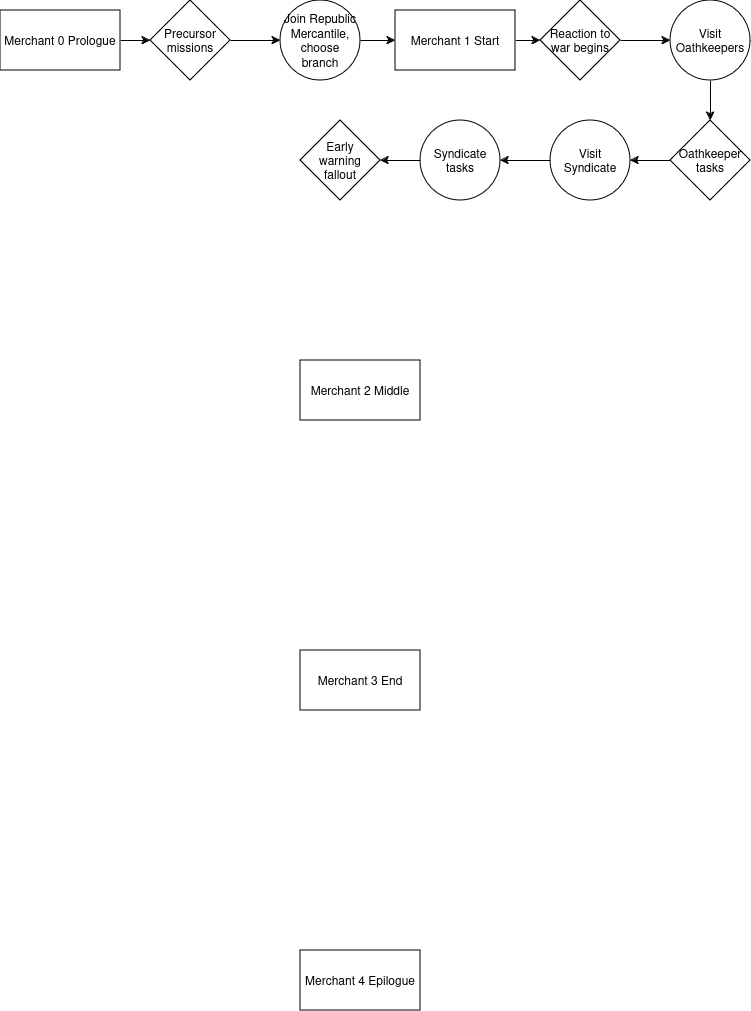

The diagram above was exported from draw.io. Its source (the exported page's mxGraphModel, read from the mxfile embedded in the PNG):
<mxGraphModel dx="954" dy="509" grid="1" gridSize="10" guides="1" tooltips="1" connect="1" arrows="1" fold="1" page="1" pageScale="1" pageWidth="850" pageHeight="1100" math="0" shadow="0">
  <root>
    <mxCell id="0" />
    <mxCell id="1" parent="0" />
    <mxCell id="q5Ol9iBDX5N9DacOEivH-31" style="edgeStyle=orthogonalEdgeStyle;rounded=0;orthogonalLoop=1;jettySize=auto;html=1;exitX=1;exitY=0.5;exitDx=0;exitDy=0;entryX=0;entryY=0.5;entryDx=0;entryDy=0;" parent="1" source="q5Ol9iBDX5N9DacOEivH-1" target="q5Ol9iBDX5N9DacOEivH-13" edge="1">
      <mxGeometry relative="1" as="geometry" />
    </mxCell>
    <mxCell id="q5Ol9iBDX5N9DacOEivH-1" value="Merchant 0 Prologue" style="rounded=0;whiteSpace=wrap;html=1;" parent="1" vertex="1">
      <mxGeometry x="30" y="80" width="120" height="60" as="geometry" />
    </mxCell>
    <mxCell id="q5Ol9iBDX5N9DacOEivH-28" style="edgeStyle=orthogonalEdgeStyle;rounded=0;orthogonalLoop=1;jettySize=auto;html=1;exitX=1;exitY=0.5;exitDx=0;exitDy=0;entryX=0;entryY=0.5;entryDx=0;entryDy=0;" parent="1" source="q5Ol9iBDX5N9DacOEivH-2" target="q5Ol9iBDX5N9DacOEivH-12" edge="1">
      <mxGeometry relative="1" as="geometry" />
    </mxCell>
    <mxCell id="q5Ol9iBDX5N9DacOEivH-2" value="Merchant 1 Start" style="rounded=0;whiteSpace=wrap;html=1;" parent="1" vertex="1">
      <mxGeometry x="425" y="80" width="120" height="60" as="geometry" />
    </mxCell>
    <mxCell id="q5Ol9iBDX5N9DacOEivH-3" value="Merchant 2 Middle" style="rounded=0;whiteSpace=wrap;html=1;" parent="1" vertex="1">
      <mxGeometry x="330" y="430" width="120" height="60" as="geometry" />
    </mxCell>
    <mxCell id="q5Ol9iBDX5N9DacOEivH-4" value="Merchant 3 End" style="rounded=0;whiteSpace=wrap;html=1;" parent="1" vertex="1">
      <mxGeometry x="330" y="720" width="120" height="60" as="geometry" />
    </mxCell>
    <mxCell id="q5Ol9iBDX5N9DacOEivH-5" value="Merchant 4 Epilogue" style="rounded=0;whiteSpace=wrap;html=1;" parent="1" vertex="1">
      <mxGeometry x="330" y="1020" width="120" height="60" as="geometry" />
    </mxCell>
    <mxCell id="q5Ol9iBDX5N9DacOEivH-29" style="edgeStyle=orthogonalEdgeStyle;rounded=0;orthogonalLoop=1;jettySize=auto;html=1;exitX=1;exitY=0.5;exitDx=0;exitDy=0;entryX=0;entryY=0.5;entryDx=0;entryDy=0;" parent="1" source="q5Ol9iBDX5N9DacOEivH-7" target="q5Ol9iBDX5N9DacOEivH-2" edge="1">
      <mxGeometry relative="1" as="geometry" />
    </mxCell>
    <mxCell id="q5Ol9iBDX5N9DacOEivH-7" value="Join Republic Mercantile, choose branch" style="ellipse;whiteSpace=wrap;html=1;aspect=fixed;" parent="1" vertex="1">
      <mxGeometry x="310" y="70" width="80" height="80" as="geometry" />
    </mxCell>
    <mxCell id="q5Ol9iBDX5N9DacOEivH-27" style="edgeStyle=orthogonalEdgeStyle;rounded=0;orthogonalLoop=1;jettySize=auto;html=1;exitX=1;exitY=0.5;exitDx=0;exitDy=0;entryX=0;entryY=0.5;entryDx=0;entryDy=0;" parent="1" source="q5Ol9iBDX5N9DacOEivH-12" target="q5Ol9iBDX5N9DacOEivH-17" edge="1">
      <mxGeometry relative="1" as="geometry" />
    </mxCell>
    <mxCell id="q5Ol9iBDX5N9DacOEivH-12" value="Reaction to war begins" style="rhombus;whiteSpace=wrap;html=1;" parent="1" vertex="1">
      <mxGeometry x="570" y="70" width="80" height="80" as="geometry" />
    </mxCell>
    <mxCell id="q5Ol9iBDX5N9DacOEivH-30" style="edgeStyle=orthogonalEdgeStyle;rounded=0;orthogonalLoop=1;jettySize=auto;html=1;exitX=1;exitY=0.5;exitDx=0;exitDy=0;entryX=0;entryY=0.5;entryDx=0;entryDy=0;" parent="1" source="q5Ol9iBDX5N9DacOEivH-13" target="q5Ol9iBDX5N9DacOEivH-7" edge="1">
      <mxGeometry relative="1" as="geometry" />
    </mxCell>
    <mxCell id="q5Ol9iBDX5N9DacOEivH-13" value="&lt;div&gt;Precursor&lt;/div&gt;&lt;div&gt;missions&lt;br&gt;&lt;/div&gt;" style="rhombus;whiteSpace=wrap;html=1;" parent="1" vertex="1">
      <mxGeometry x="180" y="70" width="80" height="80" as="geometry" />
    </mxCell>
    <mxCell id="q5Ol9iBDX5N9DacOEivH-26" style="edgeStyle=orthogonalEdgeStyle;rounded=0;orthogonalLoop=1;jettySize=auto;html=1;exitX=0.5;exitY=1;exitDx=0;exitDy=0;entryX=0.5;entryY=0;entryDx=0;entryDy=0;" parent="1" source="q5Ol9iBDX5N9DacOEivH-17" target="q5Ol9iBDX5N9DacOEivH-19" edge="1">
      <mxGeometry relative="1" as="geometry" />
    </mxCell>
    <mxCell id="q5Ol9iBDX5N9DacOEivH-17" value="Visit&lt;br&gt;Oathkeepers" style="ellipse;whiteSpace=wrap;html=1;aspect=fixed;" parent="1" vertex="1">
      <mxGeometry x="700" y="70" width="80" height="80" as="geometry" />
    </mxCell>
    <mxCell id="q5Ol9iBDX5N9DacOEivH-25" style="edgeStyle=orthogonalEdgeStyle;rounded=0;orthogonalLoop=1;jettySize=auto;html=1;exitX=0;exitY=0.5;exitDx=0;exitDy=0;entryX=1;entryY=0.5;entryDx=0;entryDy=0;" parent="1" source="q5Ol9iBDX5N9DacOEivH-19" target="q5Ol9iBDX5N9DacOEivH-22" edge="1">
      <mxGeometry relative="1" as="geometry" />
    </mxCell>
    <mxCell id="q5Ol9iBDX5N9DacOEivH-19" value="&lt;div&gt;Oathkeeper&lt;/div&gt;&lt;div&gt;tasks&lt;br&gt;&lt;/div&gt;" style="rhombus;whiteSpace=wrap;html=1;" parent="1" vertex="1">
      <mxGeometry x="700" y="190" width="80" height="80" as="geometry" />
    </mxCell>
    <mxCell id="q5Ol9iBDX5N9DacOEivH-33" value="" style="edgeStyle=orthogonalEdgeStyle;rounded=0;orthogonalLoop=1;jettySize=auto;html=1;" parent="1" source="q5Ol9iBDX5N9DacOEivH-22" target="q5Ol9iBDX5N9DacOEivH-32" edge="1">
      <mxGeometry relative="1" as="geometry" />
    </mxCell>
    <mxCell id="q5Ol9iBDX5N9DacOEivH-22" value="Visit Syndicate" style="ellipse;whiteSpace=wrap;html=1;" parent="1" vertex="1">
      <mxGeometry x="580" y="190" width="80" height="80" as="geometry" />
    </mxCell>
    <mxCell id="q5Ol9iBDX5N9DacOEivH-36" style="edgeStyle=orthogonalEdgeStyle;rounded=0;orthogonalLoop=1;jettySize=auto;html=1;exitX=0;exitY=0.5;exitDx=0;exitDy=0;entryX=1;entryY=0.5;entryDx=0;entryDy=0;" parent="1" source="q5Ol9iBDX5N9DacOEivH-32" target="q5Ol9iBDX5N9DacOEivH-34" edge="1">
      <mxGeometry relative="1" as="geometry" />
    </mxCell>
    <mxCell id="q5Ol9iBDX5N9DacOEivH-32" value="Syndicate tasks" style="ellipse;whiteSpace=wrap;html=1;" parent="1" vertex="1">
      <mxGeometry x="450" y="190" width="80" height="80" as="geometry" />
    </mxCell>
    <mxCell id="q5Ol9iBDX5N9DacOEivH-34" value="Early&lt;br&gt; warning&lt;br&gt;fallout" style="rhombus;whiteSpace=wrap;html=1;" parent="1" vertex="1">
      <mxGeometry x="330" y="190" width="80" height="80" as="geometry" />
    </mxCell>
  </root>
</mxGraphModel>